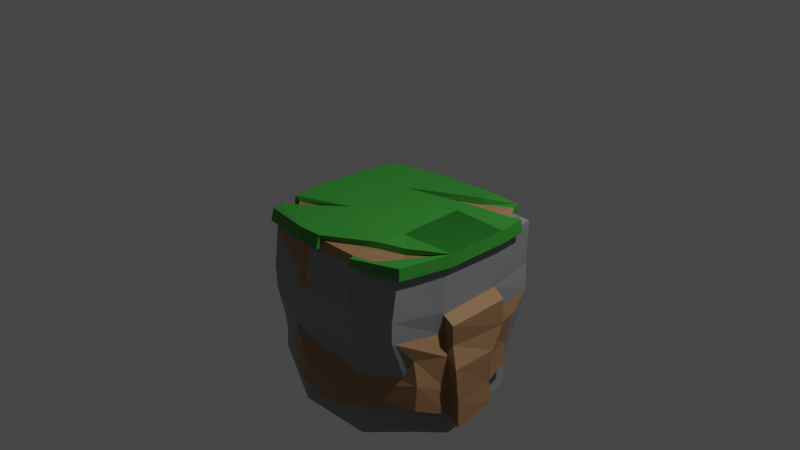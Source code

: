# Source: asset1.blend  (saved by Blender 3.0.42; exported with 4.5.12 LTS)
import bpy
from mathutils import Matrix  # noqa: F401  (used for matrix-valued properties, if any)

bpy.ops.wm.read_factory_settings(use_empty=True)
scene = bpy.context.scene
scene.name = 'Scene'

# ---- collections
col_collection = bpy.data.collections.new('Collection'); scene.collection.children.link(col_collection)

# ---- materials (node trees are filled in below, after node groups)
mat_material = bpy.data.materials.new('Material')
mat_material.alpha_threshold = 0.0
mat_material.use_transparent_shadow = False
mat_material.line_color = (0.0, 0.0, 0.0, 1.0)
mat_bottom = bpy.data.materials.new('bottom')
mat_bottom.use_transparent_shadow = False
mat_grass = bpy.data.materials.new('grass')
mat_grass.use_transparent_shadow = False

# ---- material node trees
mat_material.use_nodes = True; mat_material.node_tree.nodes.clear()
_N = mat_material.node_tree.nodes; _L = mat_material.node_tree.links
n0 = _N.new('ShaderNodeOutputMaterial'); n0.name = 'Material Output'; n0.location = (300, 300)
n1 = _N.new('ShaderNodeBsdfPrincipled'); n1.name = 'Principled BSDF'; n1.location = (10, 300)
n1.distribution = 'GGX'
n1.subsurface_method = 'RANDOM_WALK_SKIN'
n1.inputs[0].default_value = (0.2497, 0.2591, 0.2668, 1.0)
n1.inputs[2].default_value = 0.4
n1.inputs[3].default_value = 1.45
n1.inputs[27].default_value = (0.0, 0.0, 0.0, 1.0)
n1.inputs[28].default_value = 1.0
_L.new(n1.outputs[0], n0.inputs[0])
n0.is_active_output = True
mat_bottom.use_nodes = True; mat_bottom.node_tree.nodes.clear()
_N = mat_bottom.node_tree.nodes; _L = mat_bottom.node_tree.links
n0 = _N.new('ShaderNodeBsdfPrincipled'); n0.name = 'Principled BSDF'; n0.location = (10, 300)
n0.distribution = 'GGX'
n0.subsurface_method = 'RANDOM_WALK_SKIN'
n0.inputs[0].default_value = (0.3278, 0.1812, 0.0865, 1.0)
n0.inputs[3].default_value = 1.45
n0.inputs[27].default_value = (0.0, 0.0, 0.0, 1.0)
n0.inputs[28].default_value = 1.0
n1 = _N.new('ShaderNodeOutputMaterial'); n1.name = 'Material Output'; n1.location = (300, 300)
_L.new(n0.outputs[0], n1.inputs[0])
n1.is_active_output = True
mat_grass.use_nodes = True; mat_grass.node_tree.nodes.clear()
_N = mat_grass.node_tree.nodes; _L = mat_grass.node_tree.links
n0 = _N.new('ShaderNodeBsdfPrincipled'); n0.name = 'Principled BSDF'; n0.location = (10, 300)
n0.distribution = 'GGX'
n0.subsurface_method = 'RANDOM_WALK_SKIN'
n0.inputs[0].default_value = (0.03434, 0.2623, 0.03071, 1.0)
n0.inputs[3].default_value = 1.45
n0.inputs[27].default_value = (0.0, 0.0, 0.0, 1.0)
n0.inputs[28].default_value = 1.0
n1 = _N.new('ShaderNodeOutputMaterial'); n1.name = 'Material Output'; n1.location = (300, 300)
_L.new(n0.outputs[0], n1.inputs[0])
n1.is_active_output = True

# ---- world
world_world = bpy.data.worlds.new('World'); scene.world = world_world
world_world.use_nodes = True; world_world.node_tree.nodes.clear()
_N = world_world.node_tree.nodes; _L = world_world.node_tree.links
n0 = _N.new('ShaderNodeOutputWorld'); n0.name = 'World Output'; n0.location = (300, 300)
n1 = _N.new('ShaderNodeBackground'); n1.name = 'Background'; n1.location = (10, 300)
n1.inputs[0].default_value = (0.05088, 0.05088, 0.05088, 1.0)
_L.new(n1.outputs[0], n0.inputs[0])
n0.is_active_output = True
world_world.color = (0.05088, 0.05088, 0.05088)
world_world.use_sun_shadow = False
world_world.sun_shadow_jitter_overblur = 0.0

# ---- cameras
cam_camera = bpy.data.cameras.new('Camera')
cam_camera.clip_end = 100.0
cam_camera.ortho_scale = 7.314

# ---- lights
light_light = bpy.data.lights.new('Light', 'POINT')
light_light.transmission_factor = 0.0
light_light.energy = 1000.0
light_light.shadow_soft_size = 0.1
light_light.shadow_maximum_resolution = 0.006
light_light.use_absolute_resolution = True

# ---- meshes
me_cube = bpy.data.meshes.new('Cube')
me_cube.from_pydata([(0.7915, 0.9115, 0.9608), (0.9606, 0.6148, -0.4875), (0.8442, -0.8145, 1.003), (0.9664, -0.7125, -0.4665), (-0.9007, 0.7892, 0.9823), (-0.5424, 0.793, -0.4853), (-0.8794, -0.8783, 1.025), (-0.829, -0.8072, -0.3116), (0.8742, 0.961, 0.5229), (-0.9063, -0.8815, 0.4972), (0.8462, -0.894, 0.5475), (-0.9015, 0.901, 0.3681), (0.9047, 0.9485, 0.2368), (0.8517, -0.8807, 0.3196), (-0.8812, -0.7542, 0.9778), (-0.9082, -0.8849, 0.2392), (0.9285, 0.6113, -0.2558), (0.965, -0.6849, -0.191), (-0.8726, -0.7751, 0.8254), (-0.8077, -0.8074, -0.08074), (-0.7932, -0.8308, 0.1363), (0.9633, 0.6917, 0.0622), (0.9011, -0.6689, 0.06435), (-0.8505, -0.4735, 0.694), (0.4979, 0.7948, -0.6089), (0.2688, -0.9513, 0.8635), (0.167, -1.065, -0.6058), (0.3665, 0.9857, 0.9795), (0.3648, 0.9973, 0.4667), (0.3523, -0.9797, 0.4861), (0.4309, -0.9659, 0.4138), (0.3873, 0.988, 0.1811), (0.4743, 0.7955, -0.3816), (0.2232, -1.035, -0.3614), (0.4807, 0.8365, -0.04312), (0.3184, -0.9143, -0.1232), (-0.105, 0.7859, -0.6953), (-0.336, -0.96, 1.037), (-0.3633, -0.9819, 0.4609), (-0.2839, -0.9606, 0.3881), (-0.255, -1.082, -0.2884), (-0.2745, -0.9435, -0.1057), (-0.2777, -1.098, -0.5385), (-0.2905, 0.9673, 0.9325), (-0.2853, 1.015, 0.334), (-0.3091, 1.014, 0.089), (-0.161, 0.9103, -0.3278), (-0.2137, 1.027, -0.1574), (-0.6222, 0.2482, -0.7294), (0.9496, 0.4126, 0.9976), (-0.9473, 0.3974, 0.99), (1.03, 0.1882, -0.5918), (0.9414, 0.4121, 0.4846), (-0.9381, 0.3862, 0.531), (-0.9079, 0.4629, 0.09046), (0.9492, 0.4022, 0.1929), (0.9926, 0.1838, -0.3588), (-0.7345, 0.3969, -0.3429), (0.9877, 0.2218, -0.01517), (-0.7984, 0.5092, -0.1859), (0.5037, 0.2742, -0.6512), (-0.1805, 0.1853, -0.7957), (0.4644, 0.7468, 0.9558), (-0.8702, -0.4374, -0.5625), (0.6667, -0.5595, 0.9637), (0.9471, -0.3195, 0.4621), (0.9326, -0.2973, 0.2368), (1.068, -0.3339, -0.3647), (1.039, -0.3555, 0.03627), (0.4262, -0.4657, -0.6596), (-0.266, -0.4679, -0.6603), (-0.9288, -0.2675, 1.045), (1.092, -0.3545, -0.6207), (-0.8665, -0.1619, 0.5473), (-0.8923, -0.1943, 0.2464), (-0.8487, -0.4218, -0.3134), (-0.8531, -0.2516, -0.1052), (1.18, 0.1628, -0.6621), (1.091, 0.3866, 0.4143), (1.099, 0.3768, 0.1227), (1.142, 0.1583, -0.429), (1.138, 0.1967, -0.08548), (1.1, -0.3426, 0.4041), (1.083, -0.3179, 0.1668), (1.218, -0.3652, -0.4338), (1.189, -0.3806, -0.03405), (1.241, -0.3869, -0.6896), (-0.6935, 1.047, -0.4263), (-0.9951, 1.018, 0.2805), (-1.01, 1.049, 0.03945), (-0.7449, 1.055, -0.1941), (-0.8498, 1.129, -0.1046), (-0.2582, 1.04, -0.6354), (-0.387, 1.133, 0.2557), (-0.4057, 1.129, 0.002374), (-0.255, 1.028, -0.4128), (-0.2627, 1.013, -0.1133), (-0.7735, 0.5036, -0.6694), (-0.9937, 0.5652, 0.2716), (-0.9981, 0.5835, 0.002399), (-0.8241, 0.518, -0.4287), (-0.8889, 0.6295, -0.2723), (-0.8744, -0.6181, 0.9886), (-0.9019, -0.577, 1.037), (-0.8842, -0.8375, 1.025), (-0.8624, -0.3486, 0.5458), (-0.8915, -0.8792, 0.7903), (-0.5727, -0.9212, 0.4128), (-0.8165, -0.1934, 0.1825), (-0.5667, -0.9525, 0.469), (-0.6437, -0.9381, 0.4746), (-0.9065, -0.882, 0.3195), (-0.902, -0.7227, 0.2451), (0.5069, -0.8141, 1.009), (0.03674, -0.981, 0.475), (-0.3591, -0.9738, 0.2635), (-0.3562, -0.976, 0.6409), (0.2683, -0.9638, 0.7106), (-0.8118, -0.8489, 0.3254), (0.6451, -0.5741, 0.9639), (0.01483, -0.9672, 0.6974), (0.5579, -0.8865, 1.016), (-0.09696, -0.9525, 1.021), (0.3527, -0.9362, 1.014), (0.3508, -0.969, 0.6318), (0.9426, -0.2785, 0.9892), (-0.2867, -0.977, 0.5972), (0.5193, 0.7755, 0.9572), (0.4864, 0.7522, 0.9566), (0.6175, 0.9183, 0.828), (0.785, 0.8904, 0.8542), (0.7981, 0.8307, 0.9563), (0.7994, 0.8126, 0.7914), (0.6608, 0.9746, 0.9885), (0.9096, 0.7387, 0.9896), (0.908, 0.6851, 0.5036), (0.8775, 0.9614, 0.7324), (0.7091, 0.8819, 0.9315), (0.3652, 0.9921, 0.6493), (-0.8778, -0.8748, 1.105), (0.9443, -0.275, 1.08), (0.7103, 0.8855, 1.011), (0.7929, 0.9149, 1.041), (0.5595, -0.8829, 1.096), (0.3544, -0.9327, 1.094), (0.4165, -0.7245, 1.083), (0.3429, -0.8512, 1.09), (-0.09528, -0.9488, 1.104), (-0.3714, -0.3384, 1.09), (0.9116, 0.7419, 1.072), (0.3838, 0.6088, 1.067), (-0.3595, 0.4242, 1.061), (-0.9003, -0.5734, 1.117), (-0.8825, -0.8341, 1.106), (-0.8794, -0.7513, 1.06), (-0.8728, -0.6147, 1.069), (-0.6224, -0.4975, 1.053), (0.373, -0.6547, 1.08), (0.603, -0.5006, 1.04), (0.6468, -0.5705, 1.045), (0.5085, -0.8106, 1.089), (0.2074, -0.8564, 1.091), (0.6683, -0.5559, 1.045), (0.3753, 0.8168, 1.062), (0.5201, 0.779, 1.036), (0.4872, 0.7558, 1.035), (0.7996, 0.834, 1.037), (0.6624, 0.9781, 1.069), (0.4652, 0.7504, 1.034), (0.9808, 0.7475, 0.9878), (0.9635, 0.7478, 1.12), (0.383, 0.6084, 1.138), (-0.3598, 0.432, 1.134)], [], [(38, 116, 110, 109), (53, 50, 4, 11), (69, 72, 3, 26), (65, 125, 2, 10), (28, 138, 136, 8), (31, 28, 8, 12), (66, 65, 10, 13), (59, 54, 99, 101), (39, 115, 109, 107), (41, 39, 107, 118, 20), (11, 44, 93, 88), (68, 66, 13, 22), (34, 31, 12, 21), (24, 32, 16, 1), (72, 67, 17, 3), (53, 11, 88, 98), (42, 40, 19, 7), (32, 34, 21, 16), (67, 68, 22, 17), (36, 5, 87, 92), (40, 41, 20, 19), (17, 22, 35, 33), (46, 47, 34, 32), (3, 17, 33, 26), (36, 46, 32, 24), (47, 45, 31, 34), (22, 13, 30, 35), (13, 10, 29, 30), (45, 44, 28, 31), (44, 43, 27, 138, 28), (70, 69, 26, 42), (10, 2, 121, 123, 124, 29), (63, 70, 42, 7), (11, 4, 43, 44), (44, 45, 94, 93), (5, 48, 97, 87), (47, 46, 95, 96), (57, 59, 101, 100), (33, 35, 41, 40), (26, 33, 40, 42), (35, 30, 39, 41), (30, 29, 114, 115, 39), (29, 124, 114), (131, 0, 142, 166), (5, 36, 61, 48), (36, 24, 60, 61), (75, 76, 59, 57), (16, 21, 58, 56), (63, 75, 57, 48), (1, 16, 56, 51), (21, 12, 55, 58), (76, 108, 74, 54, 59), (74, 73, 53, 54), (12, 8, 135, 52, 55), (8, 136, 135), (24, 1, 51, 60), (73, 71, 50, 53), (9, 106, 105), (15, 111, 112), (20, 118, 108, 76), (7, 19, 75, 63), (19, 20, 76, 75), (64, 113, 160, 162), (48, 61, 70, 63), (137, 133, 167, 141), (61, 60, 69, 70), (72, 51, 77, 86), (51, 56, 80, 77), (68, 67, 84, 85), (65, 66, 83, 82), (52, 49, 125, 65), (60, 51, 72, 69), (127, 128, 165, 164), (80, 81, 85, 84), (77, 80, 84, 86), (81, 79, 83, 85), (79, 78, 82, 83), (55, 52, 78, 79), (52, 65, 82, 78), (58, 55, 79, 81), (67, 72, 86, 84), (56, 58, 81, 80), (66, 68, 85, 83), (99, 98, 88, 89), (101, 99, 89, 91), (97, 100, 90, 87), (100, 101, 91, 90), (89, 88, 93, 94), (91, 89, 94, 96), (87, 90, 95, 92), (90, 91, 96, 95), (45, 47, 96, 94), (48, 57, 100, 97), (54, 53, 98, 99), (46, 36, 92, 95), (119, 64, 162, 159), (105, 103, 71, 73), (102, 23, 18, 14), (104, 106, 6), (102, 14, 154, 155), (14, 104, 153, 154), (23, 102, 103, 105), (18, 23, 105, 106), (14, 18, 106, 104), (104, 6, 139, 153), (110, 116, 37, 6, 106, 9), (112, 111, 9, 105, 73, 74), (107, 109, 110, 111, 15), (111, 110, 9), (109, 115, 38), (113, 119, 159, 160), (113, 64, 119), (108, 118, 15, 112), (112, 74, 108), (114, 124, 126, 123, 122, 116, 38), (116, 122, 37), (25, 120, 117), (118, 107, 15), (115, 114, 38), (103, 102, 155, 152), (149, 150, 171, 170), (25, 117, 124, 123), (134, 131, 166, 149), (122, 123, 144, 147), (62, 127, 164, 168), (117, 120, 126, 124), (120, 25, 123, 126), (135, 134, 49, 52), (131, 132, 130, 0), (0, 137, 141, 142), (128, 62, 168, 165), (130, 129, 137, 0), (133, 138, 27), (127, 62, 128), (132, 131, 134, 135), (130, 132, 135, 136), (129, 130, 136, 138), (137, 129, 138, 133), (134, 149, 170, 169), (142, 141, 164, 165, 166), (155, 154, 156), (155, 156, 148, 152), (156, 154, 153, 148), (145, 161, 146), (159, 145, 146), (146, 160, 159), (160, 146, 144, 143), (146, 161, 147, 144), (161, 145, 157, 147), (145, 159, 158, 157), (159, 162, 140, 158), (162, 160, 143, 140), (166, 165, 150, 149), (164, 141, 167, 163), (165, 168, 151, 150), (168, 164, 163, 151), (150, 151, 172, 171)])
me_cube.polygons.foreach_set('material_index', [1, 1, 1, 1, 1, 1, 1, 1, 1, 1, 1, 1, 1, 1, 1, 1, 1, 1, 1, 1, 1, 1, 1, 1, 1, 1, 1, 1, 1, 1, 1, 1, 1, 1, 1, 1, 1, 1, 1, 1, 1, 1, 1, 1, 1, 1, 1, 1, 1, 1, 1, 1, 1, 1, 1, 1, 1, 1, 1, 1, 1, 1, 0, 1, 1, 1, 1, 1, 1, 1, 1, 1, 0, 1, 1, 1, 1, 1, 1, 1, 1, 1, 1, 1, 1, 1, 1, 1, 1, 1, 1, 1, 1, 1, 1, 1, 1, 1, 1, 1, 1, 1, 1, 1, 1, 1, 1, 1, 1, 1, 1, 0, 1, 1, 1, 1, 1, 0, 1, 1, 0, 1, 1, 1, 1, 1, 1, 1, 1, 1, 0, 1, 1, 0, 1, 1, 1, 1, 1, 1, 1, 1, 1, 1, 1, 1, 1, 1, 1, 1, 1, 1, 1, 1, 1, 1, 0])
_uv = me_cube.uv_layers.new(name='UVMap')
_uv.uv.foreach_set('vector', [0.5569, 0.9223, 0.5792, 0.9223, 0.5569, 0.9616, 0.5569, 0.9507, 0.571, 0.1773, 0.625, 0.1773, 0.625, 0.25, 0.5569, 0.25, 0.3, 0.6679, 0.375, 0.6679, 0.375, 0.75, 0.3, 0.75, 0.5569, 0.6679, 0.625, 0.6679, 0.625, 0.75, 0.5569, 0.75, 0.5569, 0.425, 0.581, 0.425, 0.5866, 0.5, 0.5569, 0.5, 0.5205, 0.425, 0.5569, 0.425, 0.5569, 0.5, 0.5205, 0.5, 0.5205, 0.6679, 0.5569, 0.6679, 0.5569, 0.75, 0.5205, 0.75, 0.4495, 0.1773, 0.5205, 0.1773, 0.5205, 0.1773, 0.4495, 0.1773, 0.5205, 0.9223, 0.531, 0.9223, 0.5569, 0.9507, 0.5205, 0.9626, 0.4495, 0.9223, 0.5205, 0.9223, 0.5205, 0.9626, 0.492, 1.0, 0.4495, 1.0, 0.5569, 0.25, 0.5569, 0.3277, 0.5569, 0.3277, 0.5569, 0.25, 0.4495, 0.6679, 0.5205, 0.6679, 0.5205, 0.75, 0.4495, 0.75, 0.4495, 0.425, 0.5205, 0.425, 0.5205, 0.5, 0.4495, 0.5, 0.375, 0.425, 0.4034, 0.425, 0.4034, 0.5, 0.375, 0.5, 0.375, 0.6679, 0.4034, 0.6679, 0.4034, 0.75, 0.375, 0.75, 0.571, 0.1773, 0.5569, 0.25, 0.5569, 0.25, 0.5569, 0.1773, 0.375, 0.9223, 0.4034, 0.9223, 0.4034, 1.0, 0.375, 1.0, 0.4034, 0.425, 0.4495, 0.425, 0.4495, 0.5, 0.4034, 0.5, 0.4034, 0.6679, 0.4495, 0.6679, 0.4495, 0.75, 0.4034, 0.75, 0.2027, 0.5, 0.125, 0.5, 0.125, 0.5, 0.2027, 0.5, 0.4034, 0.9223, 0.4495, 0.9223, 0.4495, 1.0, 0.4034, 1.0, 0.4034, 0.75, 0.4495, 0.75, 0.4495, 0.825, 0.4034, 0.825, 0.4034, 0.3277, 0.4495, 0.3277, 0.4495, 0.425, 0.4034, 0.425, 0.375, 0.75, 0.4034, 0.75, 0.4034, 0.825, 0.375, 0.825, 0.375, 0.3277, 0.4034, 0.3277, 0.4034, 0.425, 0.375, 0.425, 0.4495, 0.3277, 0.5205, 0.3277, 0.5205, 0.425, 0.4495, 0.425, 0.4495, 0.75, 0.5205, 0.75, 0.5205, 0.825, 0.4495, 0.825, 0.5205, 0.75, 0.5569, 0.75, 0.5569, 0.825, 0.5205, 0.825, 0.5205, 0.3277, 0.5569, 0.3277, 0.5569, 0.425, 0.5205, 0.425, 0.5569, 0.3277, 0.625, 0.3277, 0.625, 0.425, 0.581, 0.425, 0.5569, 0.425, 0.2027, 0.6679, 0.3, 0.6679, 0.3, 0.75, 0.2027, 0.75, 0.5569, 0.75, 0.625, 0.75, 0.625, 0.7939, 0.625, 0.825, 0.5758, 0.825, 0.5569, 0.825, 0.125, 0.6679, 0.2027, 0.6679, 0.2027, 0.75, 0.125, 0.75, 0.5569, 0.25, 0.625, 0.25, 0.625, 0.3277, 0.5569, 0.3277, 0.5569, 0.3277, 0.5205, 0.3277, 0.5205, 0.3277, 0.5569, 0.3277, 0.125, 0.5, 0.125, 0.5727, 0.125, 0.5727, 0.125, 0.5, 0.4495, 0.3277, 0.4034, 0.3277, 0.4034, 0.3277, 0.4495, 0.3277, 0.4034, 0.1773, 0.4495, 0.1773, 0.4495, 0.1773, 0.4034, 0.1773, 0.4034, 0.825, 0.4495, 0.825, 0.4495, 0.9223, 0.4034, 0.9223, 0.375, 0.825, 0.4034, 0.825, 0.4034, 0.9223, 0.375, 0.9223, 0.4495, 0.825, 0.5205, 0.825, 0.5205, 0.9223, 0.4495, 0.9223, 0.5205, 0.825, 0.5569, 0.825, 0.5569, 0.8679, 0.531, 0.9223, 0.5205, 0.9223, 0.5569, 0.825, 0.5758, 0.825, 0.5569, 0.8679, 0.6258, 0.5181, 0.625, 0.5, 0.625, 0.5, 0.6258, 0.5181, 0.125, 0.5, 0.2027, 0.5, 0.2027, 0.5727, 0.125, 0.5727, 0.2027, 0.5, 0.3, 0.5, 0.3, 0.5727, 0.2027, 0.5727, 0.4034, 0.08212, 0.4495, 0.08212, 0.4495, 0.1773, 0.4034, 0.1773, 0.4034, 0.5, 0.4495, 0.5, 0.4495, 0.5727, 0.4034, 0.5727, 0.375, 0.08212, 0.4034, 0.08212, 0.4034, 0.1773, 0.375, 0.1773, 0.375, 0.5, 0.4034, 0.5, 0.4034, 0.5727, 0.375, 0.5727, 0.4495, 0.5, 0.5205, 0.5, 0.5205, 0.5727, 0.4495, 0.5727, 0.4495, 0.08212, 0.4842, 0.08212, 0.5205, 0.08212, 0.5205, 0.1773, 0.4495, 0.1773, 0.5205, 0.08212, 0.5569, 0.08212, 0.571, 0.1773, 0.5205, 0.1773, 0.5205, 0.5, 0.5569, 0.5, 0.5569, 0.5365, 0.5569, 0.5727, 0.5205, 0.5727, 0.5569, 0.5, 0.5866, 0.5, 0.5569, 0.5365, 0.3, 0.5, 0.375, 0.5, 0.375, 0.5727, 0.3, 0.5727, 0.5569, 0.08212, 0.625, 0.08212, 0.625, 0.1773, 0.571, 0.1773, 0.5569, 0.0, 0.5944, 0.0, 0.5569, 0.05857, 0.5205, 0.0, 0.5317, 0.0, 0.5205, 0.01868, 0.4495, 0.0, 0.492, 0.0, 0.4842, 0.08212, 0.4495, 0.08212, 0.375, 0.0, 0.4034, 0.0, 0.4034, 0.08212, 0.375, 0.08212, 0.4034, 0.0, 0.4495, 0.0, 0.4495, 0.08212, 0.4034, 0.08212, 0.6583, 0.7048, 0.6767, 0.7391, 0.6767, 0.7391, 0.6583, 0.7048, 0.125, 0.5727, 0.2027, 0.5727, 0.2027, 0.6679, 0.125, 0.6679, 0.619, 0.4804, 0.625, 0.4681, 0.625, 0.4681, 0.619, 0.4804, 0.2027, 0.5727, 0.3, 0.5727, 0.3, 0.6679, 0.2027, 0.6679, 0.375, 0.6679, 0.375, 0.5727, 0.375, 0.5727, 0.375, 0.6679, 0.375, 0.5727, 0.4034, 0.5727, 0.4034, 0.5727, 0.375, 0.5727, 0.4495, 0.6679, 0.4034, 0.6679, 0.4034, 0.6679, 0.4495, 0.6679, 0.5569, 0.6679, 0.5205, 0.6679, 0.5205, 0.6679, 0.5569, 0.6679, 0.5569, 0.5727, 0.625, 0.5727, 0.625, 0.6679, 0.5569, 0.6679, 0.3, 0.5727, 0.375, 0.5727, 0.375, 0.6679, 0.3, 0.6679, 0.695, 0.5322, 0.7023, 0.5373, 0.7023, 0.5373, 0.695, 0.5322, 0.4034, 0.5727, 0.4495, 0.5727, 0.4495, 0.6679, 0.4034, 0.6679, 0.375, 0.5727, 0.4034, 0.5727, 0.4034, 0.6679, 0.375, 0.6679, 0.4495, 0.5727, 0.5205, 0.5727, 0.5205, 0.6679, 0.4495, 0.6679, 0.5205, 0.5727, 0.5569, 0.5727, 0.5569, 0.6679, 0.5205, 0.6679, 0.5205, 0.5727, 0.5569, 0.5727, 0.5569, 0.5727, 0.5205, 0.5727, 0.5569, 0.5727, 0.5569, 0.6679, 0.5569, 0.6679, 0.5569, 0.5727, 0.4495, 0.5727, 0.5205, 0.5727, 0.5205, 0.5727, 0.4495, 0.5727, 0.4034, 0.6679, 0.375, 0.6679, 0.375, 0.6679, 0.4034, 0.6679, 0.4034, 0.5727, 0.4495, 0.5727, 0.4495, 0.5727, 0.4034, 0.5727, 0.5205, 0.6679, 0.4495, 0.6679, 0.4495, 0.6679, 0.5205, 0.6679, 0.5205, 0.1773, 0.5569, 0.1773, 0.5569, 0.25, 0.5205, 0.25, 0.4495, 0.1773, 0.5205, 0.1773, 0.5205, 0.25, 0.4495, 0.25, 0.375, 0.1773, 0.4034, 0.1773, 0.4034, 0.25, 0.375, 0.25, 0.4034, 0.1773, 0.4495, 0.1773, 0.4495, 0.25, 0.4034, 0.25, 0.5205, 0.25, 0.5569, 0.25, 0.5569, 0.3277, 0.5205, 0.3277, 0.4495, 0.25, 0.5205, 0.25, 0.5205, 0.3277, 0.4495, 0.3277, 0.375, 0.25, 0.4034, 0.25, 0.4034, 0.3277, 0.375, 0.3277, 0.4034, 0.25, 0.4495, 0.25, 0.4495, 0.3277, 0.4034, 0.3277, 0.5205, 0.3277, 0.4495, 0.3277, 0.4495, 0.3277, 0.5205, 0.3277, 0.375, 0.1773, 0.4034, 0.1773, 0.4034, 0.1773, 0.375, 0.1773, 0.5205, 0.1773, 0.571, 0.1773, 0.5569, 0.1773, 0.5205, 0.1773, 0.4034, 0.3277, 0.375, 0.3277, 0.375, 0.3277, 0.4034, 0.3277, 0.6611, 0.7066, 0.6583, 0.7048, 0.6583, 0.7048, 0.6611, 0.7066, 0.5569, 0.05857, 0.625, 0.04014, 0.625, 0.08212, 0.5569, 0.08212, 0.6245, 0.03476, 0.5682, 0.05008, 0.5966, 0.005753, 0.6243, 0.01105, 0.625, 0.005663, 0.5944, 0.0, 0.625, 0.0, 0.6245, 0.03476, 0.6243, 0.01105, 0.6243, 0.01105, 0.6245, 0.03476, 0.6243, 0.01105, 0.625, 0.005663, 0.625, 0.005663, 0.6243, 0.01105, 0.5682, 0.05008, 0.6245, 0.03476, 0.625, 0.04014, 0.5569, 0.05857, 0.5966, 0.005753, 0.5682, 0.05008, 0.5569, 0.05857, 0.5944, 0.0, 0.6243, 0.01105, 0.5966, 0.005753, 0.5944, 0.0, 0.625, 0.005663, 0.625, 0.005663, 0.625, 0.0, 0.625, 0.0, 0.625, 0.005663, 0.5569, 0.9616, 0.5792, 0.9223, 0.625, 0.9223, 0.625, 1.0, 0.5944, 1.0, 0.5569, 1.0, 0.5205, 0.01868, 0.5317, 0.0, 0.5569, 0.0, 0.5569, 0.05857, 0.5569, 0.08212, 0.5205, 0.08212, 0.5205, 0.9626, 0.5569, 0.9507, 0.5569, 0.9616, 0.5317, 1.0, 0.5205, 1.0, 0.5317, 1.0, 0.5569, 0.9616, 0.5569, 1.0, 0.5569, 0.9507, 0.531, 0.9223, 0.5569, 0.9223, 0.6767, 0.7391, 0.6611, 0.7066, 0.6611, 0.7066, 0.6767, 0.7391, 0.6767, 0.7391, 0.6583, 0.7048, 0.6611, 0.7066, 0.4842, 0.08212, 0.492, 0.0, 0.5205, 0.0, 0.5205, 0.01868, 0.5205, 0.01868, 0.5205, 0.08212, 0.4842, 0.08212, 0.5569, 0.8679, 0.5758, 0.825, 0.5737, 0.9124, 0.625, 0.825, 0.625, 0.8885, 0.5792, 0.9223, 0.5569, 0.9223, 0.5792, 0.9223, 0.625, 0.8885, 0.625, 0.9223, 0.6057, 0.8363, 0.5853, 0.871, 0.5862, 0.8363, 0.492, 1.0, 0.5205, 0.9626, 0.5205, 1.0, 0.531, 0.9223, 0.5569, 0.8679, 0.5569, 0.9223, 0.625, 0.04014, 0.6245, 0.03476, 0.6245, 0.03476, 0.625, 0.04014, 0.625, 0.5298, 0.7, 0.5486, 0.7, 0.5486, 0.625, 0.5298, 0.6057, 0.8363, 0.5862, 0.8363, 0.5758, 0.825, 0.625, 0.825, 0.625, 0.5298, 0.6258, 0.5181, 0.6258, 0.5181, 0.625, 0.5298, 0.625, 0.8885, 0.625, 0.825, 0.625, 0.825, 0.625, 0.8885, 0.707, 0.5385, 0.695, 0.5322, 0.695, 0.5322, 0.707, 0.5385, 0.5862, 0.8363, 0.5853, 0.871, 0.5737, 0.9124, 0.5758, 0.825, 0.5853, 0.871, 0.6057, 0.8363, 0.625, 0.825, 0.5737, 0.9124, 0.5569, 0.5365, 0.625, 0.5298, 0.625, 0.5727, 0.5569, 0.5727, 0.6258, 0.5181, 0.5848, 0.5218, 0.5992, 0.4994, 0.625, 0.5, 0.625, 0.5, 0.619, 0.4804, 0.619, 0.4804, 0.625, 0.5, 0.7023, 0.5373, 0.707, 0.5385, 0.707, 0.5385, 0.7023, 0.5373, 0.5992, 0.4994, 0.5957, 0.458, 0.619, 0.4804, 0.625, 0.5, 0.625, 0.4681, 0.581, 0.425, 0.625, 0.425, 0.695, 0.5322, 0.707, 0.5385, 0.7023, 0.5373, 0.5848, 0.5218, 0.6258, 0.5181, 0.625, 0.5298, 0.5569, 0.5365, 0.5992, 0.4994, 0.5848, 0.5218, 0.5569, 0.5365, 0.5866, 0.5, 0.5957, 0.458, 0.5992, 0.4994, 0.5866, 0.5, 0.581, 0.425, 0.619, 0.4804, 0.5957, 0.458, 0.581, 0.425, 0.625, 0.4681, 0.625, 0.5298, 0.625, 0.5298, 0.625, 0.5298, 0.625, 0.5298, 0.625, 0.5, 0.6461, 0.5074, 0.695, 0.5322, 0.7023, 0.5373, 0.6258, 0.5181, 0.8743, 0.7151, 0.8766, 0.7393, 0.8248, 0.6884, 0.8743, 0.7151, 0.8248, 0.6884, 0.7973, 0.6679, 0.875, 0.7099, 0.8248, 0.6884, 0.8766, 0.7393, 0.875, 0.7443, 0.7973, 0.6679, 0.6931, 0.7226, 0.7214, 0.7387, 0.7024, 0.7387, 0.6611, 0.7066, 0.6931, 0.7226, 0.7024, 0.7387, 0.7024, 0.7387, 0.6767, 0.7391, 0.6611, 0.7066, 0.6767, 0.7391, 0.7024, 0.7387, 0.7, 0.75, 0.6689, 0.75, 0.7024, 0.7387, 0.7214, 0.7387, 0.7635, 0.75, 0.7, 0.75, 0.7214, 0.7387, 0.6931, 0.7226, 0.7, 0.7121, 0.7635, 0.75, 0.6931, 0.7226, 0.6611, 0.7066, 0.6679, 0.6962, 0.7, 0.7121, 0.6611, 0.7066, 0.6583, 0.7048, 0.625, 0.6679, 0.6679, 0.6962, 0.6583, 0.7048, 0.6767, 0.7391, 0.6689, 0.75, 0.625, 0.6679, 0.6258, 0.5181, 0.7023, 0.5373, 0.7, 0.5486, 0.625, 0.5298, 0.695, 0.5322, 0.6461, 0.5074, 0.6569, 0.5, 0.7, 0.522, 0.7023, 0.5373, 0.707, 0.5385, 0.7973, 0.5727, 0.7, 0.5486, 0.707, 0.5385, 0.695, 0.5322, 0.7, 0.522, 0.7973, 0.5727, 0.7, 0.5486, 0.7973, 0.5727, 0.7973, 0.5727, 0.7, 0.5486])
me_cube.materials.append(mat_material)
me_cube.materials.append(mat_bottom)
me_cube.materials.append(mat_grass)
me_cube.use_remesh_preserve_volume = False
me_cube.use_remesh_preserve_attributes = False
me_cube.use_mirror_vertex_groups = False
me_cube.update()
me_cube_001 = bpy.data.meshes.new('Cube.001')
me_cube_001.from_pydata([(0.8888, 0.9612, 1.02), (0.8474, 0.7398, -0.823), (0.845, -0.8226, 1.033), (0.9008, -0.6229, -0.7946), (-0.9524, 0.8418, 1.008), (-0.8629, 1.05, -0.6301), (-0.8841, -0.8725, 0.9999), (-0.9024, -0.8171, -0.5153), (0.8742, 0.961, 0.5229), (-0.921, -0.905, 0.4795), (0.8457, -0.9026, 0.5507), (-1.021, 0.8498, 0.4751), (0.9047, 0.9485, 0.2368), (0.8491, -0.9057, 0.3245), (-1.034, 0.8865, 0.2124), (-0.916, -0.9002, 0.2268), (0.8153, 0.7363, -0.5914), (0.8616, -0.6146, -0.5157), (-0.8718, 1.027, -0.4044), (-0.8816, -0.8195, -0.2866), (-0.8727, -0.8533, -0.07792), (0.8501, 0.8167, -0.2733), (0.8227, -0.7267, -0.13), (-0.9417, 0.9614, -0.1644), (0.3878, 0.9177, -0.9453), (0.3481, -0.9378, 1.009), (0.3809, -0.8803, -0.9498), (0.3716, 0.9844, 1.003), (0.3613, 0.9896, 0.4775), (0.3522, -0.9803, 0.4862), (0.357, -0.9799, 0.2109), (0.3838, 0.9821, 0.187), (0.3641, 0.9176, -0.7162), (0.3654, -0.8753, -0.7014), (0.3699, 0.9589, -0.3752), (0.353, -0.9225, -0.3262), (-0.3355, 1.017, -0.886), (-0.3409, -0.9591, 1.0), (-0.3633, -0.9819, 0.4609), (-0.3574, -0.9706, 0.1843), (-0.3682, -0.9573, -0.6239), (-0.348, -0.9534, -0.3094), (-0.3881, -0.9722, -0.8741), (-0.3601, 0.9544, 1.002), (-0.3907, 0.9556, 0.4623), (-0.3972, 0.9578, 0.1784), (-0.3367, 0.9999, -0.6429), (-0.3602, 0.9719, -0.3129), (-0.9481, 0.4615, -0.8946), (0.9551, 0.4066, 1.007), (-0.9794, 0.3636, 1.002), (0.9167, 0.3132, -0.9273), (0.9414, 0.4121, 0.4846), (-1.015, 0.363, 0.4639), (-1.018, 0.3845, 0.171), (0.9492, 0.4022, 0.1929), (0.8794, 0.3082, -0.6942), (-0.9496, 0.4507, -0.6616), (0.8745, 0.3467, -0.3507), (-0.9776, 0.4247, -0.3486), (0.3905, 0.3992, -0.9867), (0.3955, 0.4149, 1.0), (-0.3715, 0.4251, -0.9871), (-0.374, 0.4115, 1.0), (-0.9851, -0.3183, -0.8974), (0.96, -0.295, 1.007), (0.9518, -0.3301, 0.4921), (0.9306, -0.318, 0.2421), (0.9514, -0.2449, -0.6931), (0.9224, -0.2666, -0.2922), (0.3985, -0.3326, -0.9959), (0.3952, -0.3371, 1.001), (-0.3791, -0.3429, -0.9958), (-0.3751, -0.3398, 1.0), (-0.9684, -0.3084, 1.0), (0.9761, -0.2518, -0.9519), (-0.9897, -0.3305, 0.459), (-0.9834, -0.3194, 0.1804), (-0.965, -0.3055, -0.6476), (-0.9473, -0.2988, -0.3228)], [], [(73, 74, 6, 37), (38, 37, 6, 9), (53, 50, 4, 11), (70, 75, 3, 26), (66, 65, 2, 10), (28, 27, 0, 8), (31, 28, 8, 12), (67, 66, 10, 13), (54, 53, 11, 14), (39, 38, 9, 15), (41, 39, 15, 20), (59, 54, 14, 23), (69, 67, 13, 22), (34, 31, 12, 21), (24, 32, 16, 1), (75, 68, 17, 3), (48, 57, 18, 5), (42, 40, 19, 7), (32, 34, 21, 16), (68, 69, 22, 17), (57, 59, 23, 18), (40, 41, 20, 19), (17, 22, 35, 33), (46, 47, 34, 32), (3, 17, 33, 26), (36, 46, 32, 24), (47, 45, 31, 34), (22, 13, 30, 35), (13, 10, 29, 30), (45, 44, 28, 31), (44, 43, 27, 28), (72, 70, 26, 42), (10, 2, 25, 29), (65, 71, 25, 2), (64, 72, 42, 7), (11, 4, 43, 44), (14, 11, 44, 45), (23, 14, 45, 47), (5, 18, 46, 36), (18, 23, 47, 46), (33, 35, 41, 40), (26, 33, 40, 42), (35, 30, 39, 41), (30, 29, 38, 39), (29, 25, 37, 38), (71, 73, 37, 25), (27, 43, 63, 61), (5, 36, 62, 48), (0, 27, 61, 49), (36, 24, 60, 62), (78, 79, 59, 57), (16, 21, 58, 56), (64, 78, 57, 48), (1, 16, 56, 51), (21, 12, 55, 58), (79, 77, 54, 59), (77, 76, 53, 54), (12, 8, 52, 55), (8, 0, 49, 52), (24, 1, 51, 60), (76, 74, 50, 53), (43, 4, 50, 63), (9, 6, 74, 76), (15, 9, 76, 77), (20, 15, 77, 79), (7, 19, 78, 64), (19, 20, 79, 78), (61, 63, 73, 71), (48, 62, 72, 64), (49, 61, 71, 65), (62, 60, 70, 72), (56, 58, 69, 68), (51, 56, 68, 75), (58, 55, 67, 69), (55, 52, 66, 67), (52, 49, 65, 66), (60, 51, 75, 70), (63, 50, 74, 73)])
_uv = me_cube_001.uv_layers.new(name='UVMap')
_uv.uv.foreach_set('vector', [0.7973, 0.6679, 0.875, 0.6679, 0.875, 0.75, 0.7973, 0.75, 0.5569, 0.9223, 0.625, 0.9223, 0.625, 1.0, 0.5569, 1.0, 0.5569, 0.1773, 0.625, 0.1773, 0.625, 0.25, 0.5569, 0.25, 0.3, 0.6679, 0.375, 0.6679, 0.375, 0.75, 0.3, 0.75, 0.5569, 0.6679, 0.625, 0.6679, 0.625, 0.75, 0.5569, 0.75, 0.5569, 0.425, 0.625, 0.425, 0.625, 0.5, 0.5569, 0.5, 0.5205, 0.425, 0.5569, 0.425, 0.5569, 0.5, 0.5205, 0.5, 0.5205, 0.6679, 0.5569, 0.6679, 0.5569, 0.75, 0.5205, 0.75, 0.5205, 0.1773, 0.5569, 0.1773, 0.5569, 0.25, 0.5205, 0.25, 0.5205, 0.9223, 0.5569, 0.9223, 0.5569, 1.0, 0.5205, 1.0, 0.4495, 0.9223, 0.5205, 0.9223, 0.5205, 1.0, 0.4495, 1.0, 0.4495, 0.1773, 0.5205, 0.1773, 0.5205, 0.25, 0.4495, 0.25, 0.4495, 0.6679, 0.5205, 0.6679, 0.5205, 0.75, 0.4495, 0.75, 0.4495, 0.425, 0.5205, 0.425, 0.5205, 0.5, 0.4495, 0.5, 0.375, 0.425, 0.4034, 0.425, 0.4034, 0.5, 0.375, 0.5, 0.375, 0.6679, 0.4034, 0.6679, 0.4034, 0.75, 0.375, 0.75, 0.375, 0.1773, 0.4034, 0.1773, 0.4034, 0.25, 0.375, 0.25, 0.375, 0.9223, 0.4034, 0.9223, 0.4034, 1.0, 0.375, 1.0, 0.4034, 0.425, 0.4495, 0.425, 0.4495, 0.5, 0.4034, 0.5, 0.4034, 0.6679, 0.4495, 0.6679, 0.4495, 0.75, 0.4034, 0.75, 0.4034, 0.1773, 0.4495, 0.1773, 0.4495, 0.25, 0.4034, 0.25, 0.4034, 0.9223, 0.4495, 0.9223, 0.4495, 1.0, 0.4034, 1.0, 0.4034, 0.75, 0.4495, 0.75, 0.4495, 0.825, 0.4034, 0.825, 0.4034, 0.3277, 0.4495, 0.3277, 0.4495, 0.425, 0.4034, 0.425, 0.375, 0.75, 0.4034, 0.75, 0.4034, 0.825, 0.375, 0.825, 0.375, 0.3277, 0.4034, 0.3277, 0.4034, 0.425, 0.375, 0.425, 0.4495, 0.3277, 0.5205, 0.3277, 0.5205, 0.425, 0.4495, 0.425, 0.4495, 0.75, 0.5205, 0.75, 0.5205, 0.825, 0.4495, 0.825, 0.5205, 0.75, 0.5569, 0.75, 0.5569, 0.825, 0.5205, 0.825, 0.5205, 0.3277, 0.5569, 0.3277, 0.5569, 0.425, 0.5205, 0.425, 0.5569, 0.3277, 0.625, 0.3277, 0.625, 0.425, 0.5569, 0.425, 0.2027, 0.6679, 0.3, 0.6679, 0.3, 0.75, 0.2027, 0.75, 0.5569, 0.75, 0.625, 0.75, 0.625, 0.825, 0.5569, 0.825, 0.625, 0.6679, 0.7, 0.6679, 0.7, 0.75, 0.625, 0.75, 0.125, 0.6679, 0.2027, 0.6679, 0.2027, 0.75, 0.125, 0.75, 0.5569, 0.25, 0.625, 0.25, 0.625, 0.3277, 0.5569, 0.3277, 0.5205, 0.25, 0.5569, 0.25, 0.5569, 0.3277, 0.5205, 0.3277, 0.4495, 0.25, 0.5205, 0.25, 0.5205, 0.3277, 0.4495, 0.3277, 0.375, 0.25, 0.4034, 0.25, 0.4034, 0.3277, 0.375, 0.3277, 0.4034, 0.25, 0.4495, 0.25, 0.4495, 0.3277, 0.4034, 0.3277, 0.4034, 0.825, 0.4495, 0.825, 0.4495, 0.9223, 0.4034, 0.9223, 0.375, 0.825, 0.4034, 0.825, 0.4034, 0.9223, 0.375, 0.9223, 0.4495, 0.825, 0.5205, 0.825, 0.5205, 0.9223, 0.4495, 0.9223, 0.5205, 0.825, 0.5569, 0.825, 0.5569, 0.9223, 0.5205, 0.9223, 0.5569, 0.825, 0.625, 0.825, 0.625, 0.9223, 0.5569, 0.9223, 0.7, 0.6679, 0.7973, 0.6679, 0.7973, 0.75, 0.7, 0.75, 0.7, 0.5, 0.7973, 0.5, 0.7973, 0.5727, 0.7, 0.5727, 0.125, 0.5, 0.2027, 0.5, 0.2027, 0.5727, 0.125, 0.5727, 0.625, 0.5, 0.7, 0.5, 0.7, 0.5727, 0.625, 0.5727, 0.2027, 0.5, 0.3, 0.5, 0.3, 0.5727, 0.2027, 0.5727, 0.4034, 0.08212, 0.4495, 0.08212, 0.4495, 0.1773, 0.4034, 0.1773, 0.4034, 0.5, 0.4495, 0.5, 0.4495, 0.5727, 0.4034, 0.5727, 0.375, 0.08212, 0.4034, 0.08212, 0.4034, 0.1773, 0.375, 0.1773, 0.375, 0.5, 0.4034, 0.5, 0.4034, 0.5727, 0.375, 0.5727, 0.4495, 0.5, 0.5205, 0.5, 0.5205, 0.5727, 0.4495, 0.5727, 0.4495, 0.08212, 0.5205, 0.08212, 0.5205, 0.1773, 0.4495, 0.1773, 0.5205, 0.08212, 0.5569, 0.08212, 0.5569, 0.1773, 0.5205, 0.1773, 0.5205, 0.5, 0.5569, 0.5, 0.5569, 0.5727, 0.5205, 0.5727, 0.5569, 0.5, 0.625, 0.5, 0.625, 0.5727, 0.5569, 0.5727, 0.3, 0.5, 0.375, 0.5, 0.375, 0.5727, 0.3, 0.5727, 0.5569, 0.08212, 0.625, 0.08212, 0.625, 0.1773, 0.5569, 0.1773, 0.7973, 0.5, 0.875, 0.5, 0.875, 0.5727, 0.7973, 0.5727, 0.5569, 0.0, 0.625, 0.0, 0.625, 0.08212, 0.5569, 0.08212, 0.5205, 0.0, 0.5569, 0.0, 0.5569, 0.08212, 0.5205, 0.08212, 0.4495, 0.0, 0.5205, 0.0, 0.5205, 0.08212, 0.4495, 0.08212, 0.375, 0.0, 0.4034, 0.0, 0.4034, 0.08212, 0.375, 0.08212, 0.4034, 0.0, 0.4495, 0.0, 0.4495, 0.08212, 0.4034, 0.08212, 0.7, 0.5727, 0.7973, 0.5727, 0.7973, 0.6679, 0.7, 0.6679, 0.125, 0.5727, 0.2027, 0.5727, 0.2027, 0.6679, 0.125, 0.6679, 0.625, 0.5727, 0.7, 0.5727, 0.7, 0.6679, 0.625, 0.6679, 0.2027, 0.5727, 0.3, 0.5727, 0.3, 0.6679, 0.2027, 0.6679, 0.4034, 0.5727, 0.4495, 0.5727, 0.4495, 0.6679, 0.4034, 0.6679, 0.375, 0.5727, 0.4034, 0.5727, 0.4034, 0.6679, 0.375, 0.6679, 0.4495, 0.5727, 0.5205, 0.5727, 0.5205, 0.6679, 0.4495, 0.6679, 0.5205, 0.5727, 0.5569, 0.5727, 0.5569, 0.6679, 0.5205, 0.6679, 0.5569, 0.5727, 0.625, 0.5727, 0.625, 0.6679, 0.5569, 0.6679, 0.3, 0.5727, 0.375, 0.5727, 0.375, 0.6679, 0.3, 0.6679, 0.7973, 0.5727, 0.875, 0.5727, 0.875, 0.6679, 0.7973, 0.6679])
me_cube_001.materials.append(mat_material)
me_cube_001.use_remesh_preserve_volume = False
me_cube_001.use_remesh_preserve_attributes = False
me_cube_001.use_mirror_vertex_groups = False
me_cube_001.update()
me_cube_002 = bpy.data.meshes.new('Cube.002')
me_cube_002.from_pydata([(0.8442, -0.8145, 1.003), (-0.9007, 0.7892, 0.9823), (-0.8794, -0.8783, 1.025), (0.3665, 0.9857, 0.9795), (-0.336, -0.96, 1.037), (-0.2905, 0.9673, 0.9325), (0.9496, 0.4126, 0.9976), (-0.9473, 0.3974, 0.99), (-0.9288, -0.2675, 1.045), (-0.9019, -0.577, 1.037), (0.5579, -0.8865, 1.016), (-0.09696, -0.9525, 1.021), (0.3527, -0.9362, 1.014), (0.9426, -0.2785, 0.9892), (0.6608, 0.9746, 0.9885), (0.9096, 0.7387, 0.9896), (-0.8778, -0.8748, 1.105), (0.9443, -0.275, 1.08), (0.5595, -0.8829, 1.096), (0.3544, -0.9327, 1.094), (-0.09528, -0.9488, 1.104), (-0.3714, -0.3384, 1.09), (-0.3595, 0.4242, 1.061), (-0.9003, -0.5734, 1.117), (-0.8825, -0.8341, 1.106), (0.373, -0.6547, 1.08), (0.603, -0.5006, 1.04), (0.3753, 0.8168, 1.062), (0.6624, 0.9781, 1.069), (-0.3402, -1.032, 1.041), (-0.8903, -0.9492, 1.028), (1.014, -0.2854, 0.9906), (0.898, -0.8621, 1.004), (-1.019, 0.3995, 0.9936), (-0.9533, 0.8322, 0.9811), (0.5751, -0.9561, 1.019), (0.3696, -1.006, 1.017), (-0.2981, 1.039, 0.9345), (0.3671, 1.057, 0.9764), (-0.09426, -1.024, 1.025), (0.9808, 0.7475, 0.9878), (1.021, 0.4164, 0.9967), (-1.0, -0.2718, 1.047), (-0.9734, -0.5832, 1.039), (-0.3362, -1.006, 1.177), (-0.8837, -0.9194, 1.161), (-0.9754, -0.2645, 1.178), (-0.9556, -0.5794, 1.162), (1.004, 0.4174, 1.134), (0.5768, -0.9496, 1.116), (0.9635, 0.7478, 1.12), (-0.09239, -0.983, 1.168), (0.3713, -1.002, 1.097), (0.6636, 1.046, 0.9853), (-0.9944, 0.4119, 1.141), (-0.9325, 0.8112, 1.125), (0.6644, 1.047, 1.09), (0.8882, -0.8447, 1.131), (1.003, -0.2804, 1.125), (0.364, 1.043, 1.107), (-0.2973, 1.029, 1.088), (-0.3699, -0.3356, 1.162), (0.383, 0.6084, 1.138), (0.3939, 0.4192, 1.139), (-0.3598, 0.432, 1.134), (0.3978, -0.3283, 1.128), (-0.8812, -0.8333, 1.178), (0.3771, -0.6519, 1.152), (0.6125, -0.4971, 1.112), (0.3672, 0.8256, 1.133), (1.004, 0.4174, 1.134), (1.003, -0.2804, 1.125), (0.3939, 0.4192, 1.139), (0.3978, -0.3283, 1.128)], [], [(6, 15, 40, 41), (27, 28, 56, 69), (19, 12, 36, 52), (16, 2, 30, 45), (9, 23, 47, 43), (1, 7, 33, 34), (18, 19, 52, 49), (0, 13, 31, 32), (5, 1, 34, 37), (3, 5, 37, 38), (11, 20, 51, 39), (14, 3, 38, 53), (2, 4, 29, 30), (17, 18, 49, 58), (12, 10, 35, 36), (21, 24, 66, 61), (8, 9, 43, 42), (28, 14, 53, 56), (23, 21, 61, 47), (26, 17, 58, 68), (24, 16, 45, 66), (25, 26, 68, 67), (4, 11, 39, 29), (20, 25, 67, 51), (30, 29, 44, 45), (36, 35, 49, 52), (31, 41, 48, 58), (29, 39, 51, 44), (33, 42, 46, 54), (42, 43, 47, 46), (41, 40, 50, 48), (35, 32, 57, 49), (34, 33, 54, 55), (37, 34, 55, 60), (53, 38, 59, 56), (32, 31, 58, 57), (38, 37, 60, 59), (61, 46, 47), (58, 65, 67, 68), (65, 61, 44, 51, 67), (59, 60, 64, 69), (60, 55, 54, 64), (63, 64, 61, 65), (48, 63, 65, 58), (64, 54, 46, 61), (66, 45, 44, 61), (49, 57, 58), (50, 62, 63, 48), (69, 56, 59), (62, 64, 63), (13, 6, 41, 31), (10, 0, 32, 35), (7, 8, 42, 33), (22, 27, 69, 64), (70, 72, 73, 71)])
me_cube_002.polygons.foreach_set('material_index', [2, 2, 2, 2, 2, 2, 2, 2, 2, 2, 2, 2, 2, 2, 2, 2, 2, 2, 2, 2, 2, 2, 2, 2, 2, 2, 2, 2, 2, 2, 2, 2, 2, 2, 2, 2, 2, 2, 2, 2, 2, 2, 2, 2, 2, 2, 2, 2, 2, 2, 2, 2, 2, 2, 2])
_uv = me_cube_002.uv_layers.new(name='UVMap')
_uv.uv.foreach_set('vector', [0.625, 0.5727, 0.625, 0.5298, 0.625, 0.5298, 0.625, 0.5727, 0.7, 0.522, 0.6569, 0.5, 0.6569, 0.5, 0.7, 0.522, 0.625, 0.825, 0.625, 0.825, 0.625, 0.825, 0.625, 0.825, 0.625, 0.0, 0.625, 0.0, 0.625, 0.0, 0.625, 0.0, 0.625, 0.04014, 0.625, 0.04014, 0.625, 0.04014, 0.625, 0.04014, 0.625, 0.25, 0.625, 0.1773, 0.625, 0.1773, 0.625, 0.25, 0.6689, 0.75, 0.7, 0.75, 0.7, 0.75, 0.6689, 0.75, 0.625, 0.75, 0.625, 0.6679, 0.625, 0.6679, 0.625, 0.75, 0.625, 0.3277, 0.625, 0.25, 0.625, 0.25, 0.625, 0.3277, 0.625, 0.425, 0.625, 0.3277, 0.625, 0.3277, 0.625, 0.425, 0.625, 0.8885, 0.625, 0.8885, 0.625, 0.8885, 0.625, 0.8885, 0.625, 0.4681, 0.625, 0.425, 0.625, 0.425, 0.625, 0.4681, 0.625, 1.0, 0.625, 0.9223, 0.625, 0.9223, 0.625, 1.0, 0.625, 0.6679, 0.6689, 0.75, 0.6689, 0.75, 0.625, 0.6679, 0.625, 0.825, 0.625, 0.7939, 0.625, 0.7939, 0.625, 0.825, 0.7973, 0.6679, 0.875, 0.7443, 0.875, 0.7443, 0.7973, 0.6679, 0.625, 0.08212, 0.625, 0.04014, 0.625, 0.04014, 0.625, 0.08212, 0.625, 0.4681, 0.625, 0.4681, 0.625, 0.4681, 0.625, 0.4681, 0.875, 0.7099, 0.7973, 0.6679, 0.7973, 0.6679, 0.875, 0.7099, 0.6679, 0.6962, 0.625, 0.6679, 0.625, 0.6679, 0.6679, 0.6962, 0.625, 0.005663, 0.625, 0.0, 0.625, 0.0, 0.625, 0.005663, 0.7, 0.7121, 0.6679, 0.6962, 0.6679, 0.6962, 0.7, 0.7121, 0.625, 0.9223, 0.625, 0.8885, 0.625, 0.8885, 0.625, 0.9223, 0.7635, 0.75, 0.7, 0.7121, 0.7, 0.7121, 0.7635, 0.75, 0.625, 1.0, 0.625, 0.9223, 0.625, 0.9223, 0.625, 1.0, 0.625, 0.825, 0.625, 0.7939, 0.625, 0.7939, 0.625, 0.825, 0.625, 0.6679, 0.625, 0.5727, 0.625, 0.5727, 0.625, 0.6679, 0.625, 0.9223, 0.625, 0.8885, 0.625, 0.8885, 0.625, 0.9223, 0.625, 0.1773, 0.625, 0.08212, 0.625, 0.08212, 0.625, 0.1773, 0.625, 0.08212, 0.625, 0.04014, 0.625, 0.04014, 0.625, 0.08212, 0.625, 0.5727, 0.625, 0.5298, 0.625, 0.5298, 0.625, 0.5727, 0.625, 0.7939, 0.625, 0.75, 0.625, 0.75, 0.625, 0.7939, 0.625, 0.25, 0.625, 0.1773, 0.625, 0.1773, 0.625, 0.25, 0.625, 0.3277, 0.625, 0.25, 0.625, 0.25, 0.625, 0.3277, 0.625, 0.4681, 0.625, 0.425, 0.625, 0.425, 0.625, 0.4681, 0.625, 0.75, 0.625, 0.6679, 0.625, 0.6679, 0.625, 0.75, 0.625, 0.425, 0.625, 0.3277, 0.625, 0.3277, 0.625, 0.425, 0.7973, 0.6679, 0.875, 0.6679, 0.875, 0.7099, 0.625, 0.6679, 0.7, 0.6679, 0.7, 0.7121, 0.6679, 0.6962, 0.7, 0.6679, 0.7973, 0.6679, 0.7973, 0.75, 0.7635, 0.75, 0.7, 0.7121, 0.7, 0.5, 0.7973, 0.5, 0.7973, 0.5727, 0.7, 0.522, 0.7973, 0.5, 0.875, 0.5, 0.875, 0.5727, 0.7973, 0.5727, 0.7, 0.5727, 0.7973, 0.5727, 0.7973, 0.6679, 0.7, 0.6679, 0.625, 0.5727, 0.7, 0.5727, 0.7, 0.6679, 0.625, 0.6679, 0.7973, 0.5727, 0.875, 0.5727, 0.875, 0.6679, 0.7973, 0.6679, 0.875, 0.7443, 0.875, 0.75, 0.7973, 0.75, 0.7973, 0.6679, 0.6689, 0.75, 0.625, 0.75, 0.625, 0.6679, 0.625, 0.5298, 0.7, 0.5486, 0.7, 0.5727, 0.625, 0.5727, 0.7, 0.522, 0.6569, 0.5, 0.7, 0.5, 0.7, 0.5486, 0.7973, 0.5727, 0.7, 0.5727, 0.625, 0.6679, 0.625, 0.5727, 0.625, 0.5727, 0.625, 0.6679, 0.625, 0.7939, 0.625, 0.75, 0.625, 0.75, 0.625, 0.7939, 0.625, 0.1773, 0.625, 0.08212, 0.625, 0.08212, 0.625, 0.1773, 0.7973, 0.5727, 0.7, 0.522, 0.7, 0.522, 0.7973, 0.5727, 0.625, 0.5727, 0.7, 0.5727, 0.7, 0.6679, 0.625, 0.6679])
me_cube_002.materials.append(mat_material)
me_cube_002.materials.append(mat_bottom)
me_cube_002.materials.append(mat_grass)
me_cube_002.use_remesh_preserve_volume = False
me_cube_002.use_remesh_preserve_attributes = False
me_cube_002.use_mirror_vertex_groups = False
me_cube_002.update()

# ---- objects
ob_cube_dirt = bpy.data.objects.new('Cube dirt', me_cube)
ob_light = bpy.data.objects.new('Light', light_light)
ob_camera = bpy.data.objects.new('Camera', cam_camera)
ob_cube_001 = bpy.data.objects.new('Cube.001', me_cube_001)
ob_grass = bpy.data.objects.new('grass', me_cube_002)

# ---- transforms, parenting, visibility, modifiers, constraints
ob_cube_dirt.location = (0.02202, -0.007468, -1.033)
ob_cube_dirt.rotation_euler = (3.203e-14, -0.0007103, -9.544e-11)
ob_cube_dirt.lock_rotations_4d = False
ob_cube_dirt.empty_display_type = 'ARROWS'
ob_cube_dirt.lineart.crease_threshold = 0.0
ob_light.location = (4.076, 1.005, 5.904)
ob_light.rotation_euler = (0.6503, 0.05522, 1.866)
ob_light.lock_rotations_4d = False
ob_light.empty_display_type = 'ARROWS'
ob_light.color = (0.0, 0.0, 0.0, 0.0)
ob_light.lineart.crease_threshold = 0.0
ob_camera.location = (7.359, -6.926, 4.958)
ob_camera.rotation_euler = (1.109, 0.0, 0.8149)
ob_camera.lock_rotations_4d = False
ob_camera.empty_display_type = 'ARROWS'
ob_camera.color = (0.0, 0.0, 0.0, 0.0)
ob_camera.display_type = 'WIRE'
ob_camera.lineart.crease_threshold = 0.0
ob_cube_001.location = (0.02202, -0.007468, -1.033)
ob_cube_001.rotation_euler = (3.203e-14, -0.0007103, -9.544e-11)
ob_cube_001.lock_rotations_4d = False
ob_cube_001.empty_display_type = 'ARROWS'
ob_cube_001.lineart.crease_threshold = 0.0
ob_grass.location = (0.02202, -0.007468, -1.033)
ob_grass.rotation_euler = (3.203e-14, -0.0007103, -9.544e-11)
ob_grass.lock_rotations_4d = False
ob_grass.empty_display_type = 'ARROWS'
ob_grass.lineart.crease_threshold = 0.0

# ---- collection membership
col_collection.objects.link(ob_cube_dirt)
col_collection.objects.link(ob_light)
col_collection.objects.link(ob_camera)
col_collection.objects.link(ob_cube_001)
col_collection.objects.link(ob_grass)

# ---- scene / render settings (as saved in the file)
scene.camera = ob_camera
scene.frame_start = 1; scene.frame_end = 250; scene.frame_set(1)
scene.render.engine = 'BLENDER_EEVEE_NEXT'
scene.cycles.sampling_pattern = 'TABULATED_SOBOL'
scene.cycles.use_light_tree = False
scene.view_settings.view_transform = 'Filmic'
bpy.context.view_layer.update()
